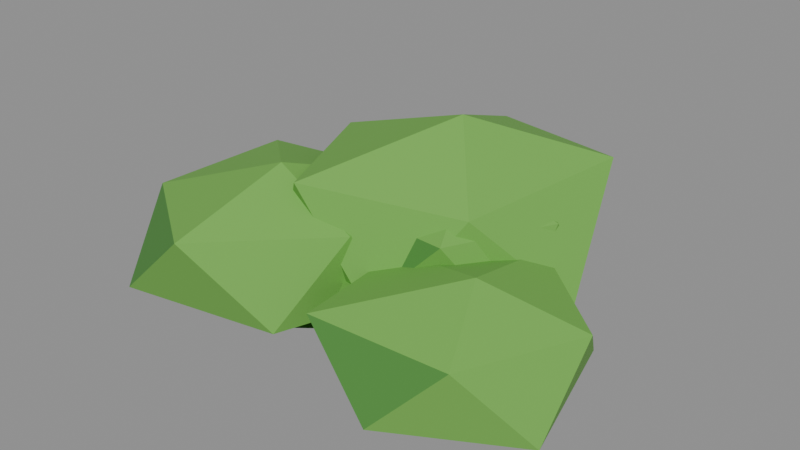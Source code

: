 # Source: BE_Nature_Undergrowth_finish.blend  (saved by Blender 5.2.45; exported with 4.5.12 LTS)
import bpy
from mathutils import Matrix  # noqa: F401  (used for matrix-valued properties, if any)

bpy.ops.wm.read_factory_settings(use_empty=True)
scene = bpy.context.scene
scene.name = 'EXPORT_Undergrowth_Approved'

# ---- materials (node trees are filled in below, after node groups)
mat_under_6fae4a = bpy.data.materials.new('UNDER_6FAE4A')
mat_under_6fae4a.diffuse_color = (0.159, 0.4233, 0.06848, 1.0)
mat_under_4c8a3a = bpy.data.materials.new('UNDER_4C8A3A')
mat_under_4c8a3a.diffuse_color = (0.07227, 0.2542, 0.04231, 1.0)
mat_under_f2e7cc = bpy.data.materials.new('UNDER_F2E7CC')
mat_under_f2e7cc.diffuse_color = (0.8879, 0.7991, 0.6038, 1.0)

# ---- material node trees
mat_under_6fae4a.use_nodes = True; mat_under_6fae4a.node_tree.nodes.clear()
_N = mat_under_6fae4a.node_tree.nodes; _L = mat_under_6fae4a.node_tree.links
n0 = _N.new('ShaderNodeBsdfPrincipled'); n0.name = 'Principled BSDF'; n0.location = (-200, 100)
n0.inputs[0].default_value = (0.159, 0.4233, 0.06848, 1.0)
n0.inputs[2].default_value = 0.85
n0.inputs[10].default_value = 0.005
n1 = _N.new('ShaderNodeOutputMaterial'); n1.name = 'Material Output'; n1.location = (200, 100)
_L.new(n0.outputs[0], n1.inputs[0])
n1.is_active_output = True
mat_under_4c8a3a.use_nodes = True; mat_under_4c8a3a.node_tree.nodes.clear()
_N = mat_under_4c8a3a.node_tree.nodes; _L = mat_under_4c8a3a.node_tree.links
n0 = _N.new('ShaderNodeBsdfPrincipled'); n0.name = 'Principled BSDF'; n0.location = (-200, 100)
n0.inputs[0].default_value = (0.07227, 0.2542, 0.04231, 1.0)
n0.inputs[2].default_value = 0.85
n0.inputs[10].default_value = 0.005
n1 = _N.new('ShaderNodeOutputMaterial'); n1.name = 'Material Output'; n1.location = (200, 100)
_L.new(n0.outputs[0], n1.inputs[0])
n1.is_active_output = True
mat_under_f2e7cc.use_nodes = True; mat_under_f2e7cc.node_tree.nodes.clear()
_N = mat_under_f2e7cc.node_tree.nodes; _L = mat_under_f2e7cc.node_tree.links
n0 = _N.new('ShaderNodeBsdfPrincipled'); n0.name = 'Principled BSDF'; n0.location = (-200, 100)
n0.inputs[0].default_value = (0.8879, 0.7991, 0.6038, 1.0)
n0.inputs[2].default_value = 0.85
n0.inputs[10].default_value = 0.005
n1 = _N.new('ShaderNodeOutputMaterial'); n1.name = 'Material Output'; n1.location = (200, 100)
_L.new(n0.outputs[0], n1.inputs[0])
n1.is_active_output = True

# ---- meshes
me_be_nature_busha_base_6fae4a_geometry = bpy.data.meshes.new('BE_Nature_BushA_Base_6FAE4A_Geometry')
me_be_nature_busha_base_6fae4a_geometry.from_pydata([(0.2487, -0.01668, 0.4271), (-0.7051, 0.9807, 0.4633), (-1.944, -0.8882, 0.4104), (-0.4899, -1.106, 0.4712), (-0.1083, 0.5598, 1.109), (-1.464, 0.8539, 1.146), (-2.0, -0.2162, 1.046), (-1.238, -1.184, 1.093), (0.01123, -0.6355, 1.154), (-0.7117, -0.2663, 1.483), (1.394, 1.233, 0.6754), (-0.2168, 1.298, 0.5882), (0.1706, -0.8546, 0.6666), (1.467, -0.09432, 0.6102), (0.5733, 1.5, 1.57), (-0.7019, 0.7995, 1.482), (-0.4664, -0.374, 1.43), (1.02, -0.6662, 1.561), (1.508, 0.5192, 1.504), (0.67, 0.2075, 2.0), (2.0, -0.8546, 0.4025), (1.345, 0.06392, 0.3226), (-0.134, -1.047, 0.4113), (0.9784, -1.5, 0.3287), (1.861, -0.2724, 0.9672), (0.7599, 0.1205, 0.8873), (-0.2057, -0.4744, 0.9397), (0.3546, -1.427, 0.976), (1.501, -1.248, 0.8934), (1.103, -0.7806, 1.253)], [], [(1, 4, 0), (3, 7, 2), (0, 8, 3), (9, 4, 5), (9, 5, 6), (9, 6, 7), (9, 7, 8), (9, 8, 4), (11, 14, 10), (13, 17, 12), (10, 18, 13), (19, 14, 15), (19, 15, 16), (19, 16, 17), (19, 17, 18), (19, 18, 14), (21, 24, 20), (23, 27, 22), (20, 28, 23), (29, 24, 25), (29, 25, 26), (29, 26, 27), (29, 27, 28), (29, 28, 24), (1, 5, 4), (3, 8, 7), (0, 4, 8), (11, 15, 14), (13, 18, 17), (10, 14, 18), (21, 25, 24), (23, 28, 27), (20, 24, 28)])
me_be_nature_busha_base_6fae4a_geometry.materials.append(mat_under_6fae4a)
me_be_nature_busha_base_6fae4a_geometry.update()
me_be_nature_busha_shade_4c8a3a_geometry = bpy.data.meshes.new('BE_Nature_BushA_Shade_4C8A3A_Geometry')
me_be_nature_busha_shade_4c8a3a_geometry.from_pydata([(0.2487, -0.01668, 0.4271), (-0.7051, 0.9807, 0.4633), (-1.917, 0.3593, 0.3636), (-1.944, -0.8882, 0.4104), (-0.4899, -1.106, 0.4712), (-1.464, 0.8539, 1.146), (-2.0, -0.2162, 1.046), (-1.238, -1.184, 1.093), (-1.19, 0.06237, 0.0), (1.394, 1.233, 0.6754), (-0.2168, 1.298, 0.5882), (-0.8853, 0.1711, 0.5358), (0.1706, -0.8546, 0.6666), (1.467, -0.09432, 0.6102), (-0.7019, 0.7995, 1.482), (-0.4664, -0.374, 1.43), (1.02, -0.6662, 1.561), (0.1433, 0.5511, 0.05627), (2.0, -0.8546, 0.4025), (1.345, 0.06392, 0.3226), (0.08344, 0.06536, 0.375), (-0.134, -1.047, 0.4113), (0.9784, -1.5, 0.3287), (0.7599, 0.1205, 0.8873), (-0.2057, -0.4744, 0.9397), (0.3546, -1.427, 0.976), (0.6743, -0.4968, 0.02558)], [], [(2, 5, 1), (3, 6, 2), (8, 1, 0), (8, 2, 1), (8, 3, 2), (8, 4, 3), (8, 0, 4), (11, 14, 10), (12, 15, 11), (17, 10, 9), (17, 11, 10), (17, 12, 11), (17, 13, 12), (17, 9, 13), (20, 23, 19), (21, 24, 20), (26, 19, 18), (26, 20, 19), (26, 21, 20), (26, 22, 21), (26, 18, 22), (2, 6, 5), (3, 7, 6), (11, 15, 14), (12, 16, 15), (20, 24, 23), (21, 25, 24)])
me_be_nature_busha_shade_4c8a3a_geometry.materials.append(mat_under_4c8a3a)
me_be_nature_busha_shade_4c8a3a_geometry.update()
me_be_nature_bushb_base_6fae4a_geometry = bpy.data.meshes.new('BE_Nature_BushB_Base_6FAE4A_Geometry')
me_be_nature_bushb_base_6fae4a_geometry.from_pydata([(0.3002, -0.04083, 0.5913), (-1.293, 0.746, 0.562), (-2.008, -1.874, 0.5742), (-0.2459, -1.568, 0.5812), (-0.3891, 0.5665, 1.472), (-2.088, 0.3636, 1.443), (-2.358, -1.062, 1.341), (-1.033, -2.0, 1.455), (0.1269, -0.8769, 1.462), (-0.8392, -0.7819, 1.915), (1.824, 0.3851, 0.7885), (0.7166, 1.988, 0.6384), (-1.261, -0.3367, 0.7908), (0.4435, -0.9134, 0.6617), (1.523, 1.452, 1.877), (-0.1323, 2.0, 1.727), (-1.308, 0.7309, 1.741), (-0.4712, -0.9861, 1.879), (1.123, -0.385, 1.75), (0.4872, 0.3475, 2.4), (2.107, 0.3233, 0.438), (0.6437, 0.3175, 0.3859), (1.257, -1.991, 0.4558), (2.5, -1.191, 0.3799), (1.36, 0.5391, 1.164), (0.2438, -0.3137, 1.112), (0.4727, -1.826, 1.217), (1.942, -1.724, 1.181), (2.466, -0.391, 1.106), (1.592, -0.9055, 1.577)], [], [(1, 4, 0), (3, 7, 2), (0, 8, 3), (9, 4, 5), (9, 5, 6), (9, 6, 7), (9, 7, 8), (9, 8, 4), (11, 14, 10), (13, 17, 12), (10, 18, 13), (19, 14, 15), (19, 15, 16), (19, 16, 17), (19, 17, 18), (19, 18, 14), (21, 24, 20), (23, 27, 22), (20, 28, 23), (29, 24, 25), (29, 25, 26), (29, 26, 27), (29, 27, 28), (29, 28, 24), (1, 5, 4), (3, 8, 7), (0, 4, 8), (11, 15, 14), (13, 18, 17), (10, 14, 18), (21, 25, 24), (23, 28, 27), (20, 24, 28)])
me_be_nature_bushb_base_6fae4a_geometry.materials.append(mat_under_6fae4a)
me_be_nature_bushb_base_6fae4a_geometry.update()
me_be_nature_bushb_shade_4c8a3a_geometry = bpy.data.meshes.new('BE_Nature_BushB_Shade_4C8A3A_Geometry')
me_be_nature_bushb_shade_4c8a3a_geometry.from_pydata([(0.3002, -0.04083, 0.5913), (-1.293, 0.746, 0.562), (-2.5, -0.3222, 0.46), (-2.008, -1.874, 0.5742), (-0.2459, -1.568, 0.5812), (-2.088, 0.3636, 1.443), (-2.358, -1.062, 1.341), (-1.033, -2.0, 1.455), (-1.427, -0.3667, 0.0), (1.824, 0.3851, 0.7885), (0.7166, 1.988, 0.6384), (-1.007, 1.706, 0.6524), (-1.261, -0.3367, 0.7908), (0.4435, -0.9134, 0.6617), (-0.1323, 2.0, 1.727), (-1.308, 0.7309, 1.741), (-0.4712, -0.9861, 1.879), (-0.1192, 0.8664, 0.0338), (2.107, 0.3233, 0.438), (0.6437, 0.3175, 0.3859), (-0.06191, -1.126, 0.4918), (1.257, -1.991, 0.4558), (2.5, -1.191, 0.3799), (0.2438, -0.3137, 1.112), (0.4727, -1.826, 1.217), (1.942, -1.724, 1.181), (1.081, -0.4903, 0.0)], [], [(2, 5, 1), (3, 6, 2), (8, 1, 0), (8, 2, 1), (8, 3, 2), (8, 4, 3), (8, 0, 4), (11, 14, 10), (12, 15, 11), (17, 10, 9), (17, 11, 10), (17, 12, 11), (17, 13, 12), (17, 9, 13), (20, 23, 19), (21, 24, 20), (26, 19, 18), (26, 20, 19), (26, 21, 20), (26, 22, 21), (26, 18, 22), (2, 6, 5), (3, 7, 6), (11, 15, 14), (12, 16, 15), (20, 24, 23), (21, 25, 24)])
me_be_nature_bushb_shade_4c8a3a_geometry.materials.append(mat_under_4c8a3a)
me_be_nature_bushb_shade_4c8a3a_geometry.update()
me_be_nature_flowerclump_stem_4c8a3a_geometry = bpy.data.meshes.new('BE_Nature_FlowerClump_Stem_4C8A3A_Geometry')
me_be_nature_flowerclump_stem_4c8a3a_geometry.from_pydata([(1.0, 0.2264, 0.2285), (0.01878, 0.5057, 0.159), (-0.8727, 1.0, 0.2285), (-0.6251, 0.0151, 0.159), (-0.6098, -1.0, 0.2285), (0.1239, -0.2943, 0.159), (-0.1608, 0.07548, 0.0), (-0.2194, 0.1337, 0.4173), (-0.4711, -0.1341, 0.298), (-0.5852, -0.06858, 0.298), (-0.5852, -0.1997, 0.298), (-0.6057, -0.1807, 0.9041), (0.2782, 0.3433, 0.298), (0.1641, 0.4089, 0.298), (0.1641, 0.2778, 0.298), (0.2489, 0.3084, 1.123)], [], [(6, 1, 0), (6, 2, 1), (6, 3, 2), (6, 4, 3), (6, 5, 4), (6, 0, 5), (7, 0, 1), (7, 1, 2), (7, 2, 3), (7, 3, 4), (7, 4, 5), (7, 5, 0), (8, 10, 9), (8, 9, 11), (9, 10, 11), (10, 8, 11), (12, 14, 13), (12, 13, 15), (13, 14, 15), (14, 12, 15)])
me_be_nature_flowerclump_stem_4c8a3a_geometry.materials.append(mat_under_4c8a3a)
me_be_nature_flowerclump_stem_4c8a3a_geometry.update()
me_be_nature_flowerclump_petal_f2e7cc_geometry = bpy.data.meshes.new('BE_Nature_FlowerClump_Petal_F2E7CC_Geometry')
me_be_nature_flowerclump_petal_f2e7cc_geometry.from_pydata([(-0.1514, -0.1354, 0.9347), (-0.4251, -0.0205, 0.9015), (-0.5086, 0.2631, 0.8448), (-0.7031, 0.03964, 0.8784), (-1.0, 0.04822, 0.8642), (-0.8465, -0.2047, 0.9182), (-0.9464, -0.483, 0.9662), (-0.6571, -0.4159, 0.9659), (-0.4219, -0.5965, 1.01), (-0.3967, -0.3021, 0.9556), (-0.6057, -0.1807, 0.9984), (-0.6057, -0.1807, 0.8594), (0.7498, 0.3584, 1.073), (0.448, 0.485, 1.082), (0.3559, 0.7977, 1.047), (0.1416, 0.5513, 1.099), (-0.1858, 0.5608, 1.125), (-0.01654, 0.2819, 1.149), (-0.1268, -0.02492, 1.2), (0.1922, 0.04905, 1.163), (0.4515, -0.15, 1.168), (0.4794, 0.1746, 1.121), (0.2489, 0.3084, 1.197), (0.2489, 0.3084, 1.058)], [], [(10, 0, 1), (10, 1, 2), (10, 2, 3), (10, 3, 4), (10, 4, 5), (10, 5, 6), (10, 6, 7), (10, 7, 8), (10, 8, 9), (10, 9, 0), (11, 1, 0), (11, 2, 1), (11, 3, 2), (11, 4, 3), (11, 5, 4), (11, 6, 5), (11, 7, 6), (11, 8, 7), (11, 9, 8), (11, 0, 9), (22, 12, 13), (22, 13, 14), (22, 14, 15), (22, 15, 16), (22, 16, 17), (22, 17, 18), (22, 18, 19), (22, 19, 20), (22, 20, 21), (22, 21, 12), (23, 13, 12), (23, 14, 13), (23, 15, 14), (23, 16, 15), (23, 17, 16), (23, 18, 17), (23, 19, 18), (23, 20, 19), (23, 21, 20), (23, 12, 21)])
me_be_nature_flowerclump_petal_f2e7cc_geometry.materials.append(mat_under_f2e7cc)
me_be_nature_flowerclump_petal_f2e7cc_geometry.update()

# ---- objects
ob_be_nature_busha_base_6fae4a = bpy.data.objects.new('BE_Nature_BushA_Base_6FAE4A', me_be_nature_busha_base_6fae4a_geometry)
ob_be_nature_busha_shade_4c8a3a = bpy.data.objects.new('BE_Nature_BushA_Shade_4C8A3A', me_be_nature_busha_shade_4c8a3a_geometry)
ob_be_nature_bushb_base_6fae4a = bpy.data.objects.new('BE_Nature_BushB_Base_6FAE4A', me_be_nature_bushb_base_6fae4a_geometry)
ob_be_nature_bushb_shade_4c8a3a = bpy.data.objects.new('BE_Nature_BushB_Shade_4C8A3A', me_be_nature_bushb_shade_4c8a3a_geometry)
ob_be_nature_flowerclump_stem_4c8a3a = bpy.data.objects.new('BE_Nature_FlowerClump_Stem_4C8A3A', me_be_nature_flowerclump_stem_4c8a3a_geometry)
ob_be_nature_flowerclump_petal_f2e7cc = bpy.data.objects.new('BE_Nature_FlowerClump_Petal_F2E7CC', me_be_nature_flowerclump_petal_f2e7cc_geometry)

# ---- transforms, parenting, visibility, modifiers, constraints
ob_be_nature_busha_base_6fae4a.location = (0.0, 0.0, 0.0)
ob_be_nature_busha_shade_4c8a3a.location = (0.0, 0.0, 0.0)
ob_be_nature_bushb_base_6fae4a.location = (0.0, 0.0, 0.0)
ob_be_nature_bushb_shade_4c8a3a.location = (0.0, 0.0, 0.0)
ob_be_nature_flowerclump_stem_4c8a3a.location = (0.0, 0.0, 0.0)
ob_be_nature_flowerclump_petal_f2e7cc.location = (0.0, 0.0, 0.0)

# ---- collection membership
scene.collection.objects.link(ob_be_nature_busha_base_6fae4a)
scene.collection.objects.link(ob_be_nature_busha_shade_4c8a3a)
scene.collection.objects.link(ob_be_nature_bushb_base_6fae4a)
scene.collection.objects.link(ob_be_nature_bushb_shade_4c8a3a)
scene.collection.objects.link(ob_be_nature_flowerclump_stem_4c8a3a)
scene.collection.objects.link(ob_be_nature_flowerclump_petal_f2e7cc)

# ---- scene / render settings (as saved in the file)
scene.frame_start = 1; scene.frame_end = 250; scene.frame_set(1)
scene.render.engine = 'BLENDER_EEVEE_NEXT'
scene.render.image_settings.exr_codec = 'NONE'
scene.render.use_bake_clear = False
scene.render.bake_margin = 0
scene.render.bake_bias = 0.0
scene.render.bake_samples = 0
scene.render.simplify_subdivision_render = 0
scene.render.simplify_child_particles_render = 0.0
scene.render.compositor_device = 'GPU'
scene.eevee.use_volume_custom_range = False
scene.eevee.gtao_distance = 0.0
scene.eevee.use_fast_gi = False
scene.eevee.fast_gi_thickness_near = 0.1
scene.eevee.fast_gi_thickness_far = 0.0
scene.eevee.ray_tracing_options.screen_trace_thickness = 0.1
bpy.context.view_layer.update()

# ---- added for rendering (the .blend has no active camera and no usable light): camera, sun + grey world if the file has none
cam_auto = bpy.data.cameras.new('AutoCamera')
cam_auto.lens = 50.0
cam_auto.sensor_width = 36.0
cam_auto.clip_end = 1000.0
ob_auto_camera = bpy.data.objects.new('AutoCamera', cam_auto)
scene.collection.objects.link(ob_auto_camera)
ob_auto_camera.location = (6.3268, -7.59217, 6.26144)
ob_auto_camera.rotation_euler = (1.09748, -7.21219e-08, 0.694738)
scene.camera = ob_auto_camera
light_auto_sun = bpy.data.lights.new('AutoSun', 'SUN')
light_auto_sun.energy = 3.0
light_auto_sun.angle = 0.0523599
ob_auto_sun = bpy.data.objects.new('AutoSun', light_auto_sun)
scene.collection.objects.link(ob_auto_sun)
ob_auto_sun.rotation_euler = (0.872665, 0.174533, 0.523599)
if scene.world is None:
    world_auto = bpy.data.worlds.new('AutoWorld')
    world_auto.color = (0.3, 0.3, 0.3)
    scene.world = world_auto
bpy.context.view_layer.update()
